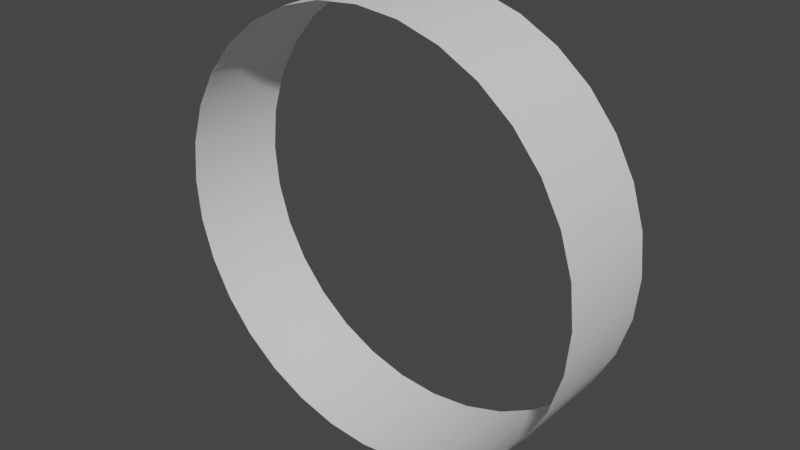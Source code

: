 # Source: cylinder.blend  (saved by Blender 3.1.7; exported with 4.5.12 LTS)
import bpy
from mathutils import Matrix  # noqa: F401  (used for matrix-valued properties, if any)

bpy.ops.wm.read_factory_settings(use_empty=True)
scene = bpy.context.scene
scene.name = 'Scene'

# ---- collections
col_collection = bpy.data.collections.new('Collection'); scene.collection.children.link(col_collection)

# ---- world
world_world = bpy.data.worlds.new('World'); scene.world = world_world
world_world.use_nodes = True; world_world.node_tree.nodes.clear()
_N = world_world.node_tree.nodes; _L = world_world.node_tree.links
n0 = _N.new('ShaderNodeOutputWorld'); n0.name = 'World Output'; n0.location = (300, 300)
n1 = _N.new('ShaderNodeBackground'); n1.name = 'Background'; n1.location = (10, 300)
n1.inputs[0].default_value = (0.05088, 0.05088, 0.05088, 1.0)
_L.new(n1.outputs[0], n0.inputs[0])
n0.is_active_output = True
world_world.color = (0.05088, 0.05088, 0.05088)
world_world.use_sun_shadow = False
world_world.sun_shadow_jitter_overblur = 0.0

# ---- meshes
me_cylinder = bpy.data.meshes.new('Cylinder')
me_cylinder.from_pydata([(0.0, 32.0, -8.0), (0.0, 32.0, 8.0), (6.243, 31.39, -8.0), (6.243, 31.39, 8.0), (12.25, 29.56, -8.0), (12.25, 29.56, 8.0), (17.78, 26.61, -8.0), (17.78, 26.61, 8.0), (22.63, 22.63, -8.0), (22.63, 22.63, 8.0), (26.61, 17.78, -8.0), (26.61, 17.78, 8.0), (29.56, 12.25, -8.0), (29.56, 12.25, 8.0), (31.39, 6.243, -8.0), (31.39, 6.243, 8.0), (32.0, -1.399e-06, -8.0), (32.0, -1.399e-06, 8.0), (31.39, -6.243, -8.0), (31.39, -6.243, 8.0), (29.56, -12.25, -8.0), (29.56, -12.25, 8.0), (26.61, -17.78, -8.0), (26.61, -17.78, 8.0), (22.63, -22.63, -8.0), (22.63, -22.63, 8.0), (17.78, -26.61, -8.0), (17.78, -26.61, 8.0), (12.25, -29.56, -8.0), (12.25, -29.56, 8.0), (6.243, -31.39, -8.0), (6.243, -31.39, 8.0), (-2.798e-06, -32.0, -8.0), (-2.798e-06, -32.0, 8.0), (-6.243, -31.39, -8.0), (-6.243, -31.39, 8.0), (-12.25, -29.56, -8.0), (-12.25, -29.56, 8.0), (-17.78, -26.61, -8.0), (-17.78, -26.61, 8.0), (-22.63, -22.63, -8.0), (-22.63, -22.63, 8.0), (-26.61, -17.78, -8.0), (-26.61, -17.78, 8.0), (-29.56, -12.25, -8.0), (-29.56, -12.25, 8.0), (-31.39, -6.243, -8.0), (-31.39, -6.243, 8.0), (-32.0, 3.816e-07, -8.0), (-32.0, 3.816e-07, 8.0), (-31.39, 6.243, -8.0), (-31.39, 6.243, 8.0), (-29.56, 12.25, -8.0), (-29.56, 12.25, 8.0), (-26.61, 17.78, -8.0), (-26.61, 17.78, 8.0), (-22.63, 22.63, -8.0), (-22.63, 22.63, 8.0), (-17.78, 26.61, -8.0), (-17.78, 26.61, 8.0), (-12.25, 29.56, -8.0), (-12.25, 29.56, 8.0), (-6.243, 31.39, -8.0), (-6.243, 31.39, 8.0), (0.0, 32.0, -2.667), (0.0, 32.0, 2.667), (6.243, 31.39, 2.667), (6.243, 31.39, -2.667), (12.25, 29.56, 2.667), (12.25, 29.56, -2.667), (17.78, 26.61, 2.667), (17.78, 26.61, -2.667), (22.63, 22.63, 2.667), (22.63, 22.63, -2.667), (26.61, 17.78, 2.667), (26.61, 17.78, -2.667), (29.56, 12.25, 2.667), (29.56, 12.25, -2.667), (31.39, 6.243, 2.667), (31.39, 6.243, -2.667), (32.0, -1.399e-06, 2.667), (32.0, -1.399e-06, -2.667), (31.39, -6.243, 2.667), (31.39, -6.243, -2.667), (29.56, -12.25, 2.667), (29.56, -12.25, -2.667), (26.61, -17.78, 2.667), (26.61, -17.78, -2.667), (22.63, -22.63, 2.667), (22.63, -22.63, -2.667), (17.78, -26.61, 2.667), (17.78, -26.61, -2.667), (12.25, -29.56, 2.667), (12.25, -29.56, -2.667), (6.243, -31.39, 2.667), (6.243, -31.39, -2.667), (-2.798e-06, -32.0, 2.667), (-2.798e-06, -32.0, -2.667), (-6.243, -31.39, 2.667), (-6.243, -31.39, -2.667), (-12.25, -29.56, 2.667), (-12.25, -29.56, -2.667), (-17.78, -26.61, 2.667), (-17.78, -26.61, -2.667), (-22.63, -22.63, 2.667), (-22.63, -22.63, -2.667), (-26.61, -17.78, 2.667), (-26.61, -17.78, -2.667), (-29.56, -12.25, 2.667), (-29.56, -12.25, -2.667), (-31.39, -6.243, 2.667), (-31.39, -6.243, -2.667), (-32.0, 3.816e-07, 2.667), (-32.0, 3.816e-07, -2.667), (-31.39, 6.243, 2.667), (-31.39, 6.243, -2.667), (-29.56, 12.25, 2.667), (-29.56, 12.25, -2.667), (-26.61, 17.78, 2.667), (-26.61, 17.78, -2.667), (-22.63, 22.63, 2.667), (-22.63, 22.63, -2.667), (-17.78, 26.61, 2.667), (-17.78, 26.61, -2.667), (-12.25, 29.56, 2.667), (-12.25, 29.56, -2.667), (-6.243, 31.39, 2.667), (-6.243, 31.39, -2.667)], [], [(65, 66, 3, 1), (66, 68, 5, 3), (68, 70, 7, 5), (70, 72, 9, 7), (72, 74, 11, 9), (74, 76, 13, 11), (76, 78, 15, 13), (78, 80, 17, 15), (80, 82, 19, 17), (82, 84, 21, 19), (84, 86, 23, 21), (86, 88, 25, 23), (88, 90, 27, 25), (90, 92, 29, 27), (92, 94, 31, 29), (94, 96, 33, 31), (96, 98, 35, 33), (98, 100, 37, 35), (100, 102, 39, 37), (102, 104, 41, 39), (104, 106, 43, 41), (106, 108, 45, 43), (108, 110, 47, 45), (110, 112, 49, 47), (112, 114, 51, 49), (114, 116, 53, 51), (116, 118, 55, 53), (118, 120, 57, 55), (120, 122, 59, 57), (122, 124, 61, 59), (124, 126, 63, 61), (126, 65, 1, 63), (62, 0, 64, 127), (127, 64, 65, 126), (60, 62, 127, 125), (125, 127, 126, 124), (58, 60, 125, 123), (123, 125, 124, 122), (56, 58, 123, 121), (121, 123, 122, 120), (54, 56, 121, 119), (119, 121, 120, 118), (52, 54, 119, 117), (117, 119, 118, 116), (50, 52, 117, 115), (115, 117, 116, 114), (48, 50, 115, 113), (113, 115, 114, 112), (46, 48, 113, 111), (111, 113, 112, 110), (44, 46, 111, 109), (109, 111, 110, 108), (42, 44, 109, 107), (107, 109, 108, 106), (40, 42, 107, 105), (105, 107, 106, 104), (38, 40, 105, 103), (103, 105, 104, 102), (36, 38, 103, 101), (101, 103, 102, 100), (34, 36, 101, 99), (99, 101, 100, 98), (32, 34, 99, 97), (97, 99, 98, 96), (30, 32, 97, 95), (95, 97, 96, 94), (28, 30, 95, 93), (93, 95, 94, 92), (26, 28, 93, 91), (91, 93, 92, 90), (24, 26, 91, 89), (89, 91, 90, 88), (22, 24, 89, 87), (87, 89, 88, 86), (20, 22, 87, 85), (85, 87, 86, 84), (18, 20, 85, 83), (83, 85, 84, 82), (16, 18, 83, 81), (81, 83, 82, 80), (14, 16, 81, 79), (79, 81, 80, 78), (12, 14, 79, 77), (77, 79, 78, 76), (10, 12, 77, 75), (75, 77, 76, 74), (8, 10, 75, 73), (73, 75, 74, 72), (6, 8, 73, 71), (71, 73, 72, 70), (4, 6, 71, 69), (69, 71, 70, 68), (2, 4, 69, 67), (67, 69, 68, 66), (0, 2, 67, 64), (64, 67, 66, 65)])
me_cylinder.polygons.foreach_set('use_smooth', [True] * 96)
_uv = me_cylinder.uv_layers.new(name='UVMap')
_uv.uv.foreach_set('vector', [1.0, 0.8333, 0.9688, 0.8333, 0.9688, 1.0, 1.0, 1.0, 0.9688, 0.8333, 0.9375, 0.8333, 0.9375, 1.0, 0.9688, 1.0, 0.9375, 0.8333, 0.9062, 0.8333, 0.9062, 1.0, 0.9375, 1.0, 0.9062, 0.8333, 0.875, 0.8333, 0.875, 1.0, 0.9062, 1.0, 0.875, 0.8333, 0.8437, 0.8333, 0.8438, 1.0, 0.875, 1.0, 0.8437, 0.8333, 0.8125, 0.8333, 0.8125, 1.0, 0.8438, 1.0, 0.8125, 0.8333, 0.7812, 0.8333, 0.7812, 1.0, 0.8125, 1.0, 0.7812, 0.8333, 0.75, 0.8333, 0.75, 1.0, 0.7812, 1.0, 0.75, 0.8333, 0.7188, 0.8333, 0.7188, 1.0, 0.75, 1.0, 0.7188, 0.8333, 0.6875, 0.8333, 0.6875, 1.0, 0.7188, 1.0, 0.6875, 0.8333, 0.6562, 0.8333, 0.6562, 1.0, 0.6875, 1.0, 0.6562, 0.8333, 0.625, 0.8333, 0.625, 1.0, 0.6562, 1.0, 0.625, 0.8333, 0.5938, 0.8333, 0.5938, 1.0, 0.625, 1.0, 0.5938, 0.8333, 0.5625, 0.8333, 0.5625, 1.0, 0.5938, 1.0, 0.5625, 0.8333, 0.5312, 0.8333, 0.5312, 1.0, 0.5625, 1.0, 0.5312, 0.8333, 0.5, 0.8333, 0.5, 1.0, 0.5312, 1.0, 0.5, 0.8333, 0.4687, 0.8333, 0.4688, 1.0, 0.5, 1.0, 0.4687, 0.8333, 0.4375, 0.8333, 0.4375, 1.0, 0.4688, 1.0, 0.4375, 0.8333, 0.4062, 0.8333, 0.4062, 1.0, 0.4375, 1.0, 0.4062, 0.8333, 0.375, 0.8333, 0.375, 1.0, 0.4062, 1.0, 0.375, 0.8333, 0.3438, 0.8333, 0.3438, 1.0, 0.375, 1.0, 0.3438, 0.8333, 0.3125, 0.8333, 0.3125, 1.0, 0.3438, 1.0, 0.3125, 0.8333, 0.2812, 0.8333, 0.2812, 1.0, 0.3125, 1.0, 0.2812, 0.8333, 0.25, 0.8333, 0.25, 1.0, 0.2812, 1.0, 0.25, 0.8333, 0.2188, 0.8333, 0.2188, 1.0, 0.25, 1.0, 0.2188, 0.8333, 0.1875, 0.8333, 0.1875, 1.0, 0.2188, 1.0, 0.1875, 0.8333, 0.1562, 0.8333, 0.1562, 1.0, 0.1875, 1.0, 0.1562, 0.8333, 0.125, 0.8333, 0.125, 1.0, 0.1562, 1.0, 0.125, 0.8333, 0.09375, 0.8333, 0.09375, 1.0, 0.125, 1.0, 0.09375, 0.8333, 0.0625, 0.8333, 0.0625, 1.0, 0.09375, 1.0, 0.0625, 0.8333, 0.03125, 0.8333, 0.03125, 1.0, 0.0625, 1.0, 0.03125, 0.8333, 0.0, 0.8333, 0.0, 1.0, 0.03125, 1.0, 0.03125, 0.5, 0.0, 0.5, 0.0, 0.6667, 0.03125, 0.6667, 0.03125, 0.6667, 0.0, 0.6667, 0.0, 0.8333, 0.03125, 0.8333, 0.0625, 0.5, 0.03125, 0.5, 0.03125, 0.6667, 0.0625, 0.6667, 0.0625, 0.6667, 0.03125, 0.6667, 0.03125, 0.8333, 0.0625, 0.8333, 0.09375, 0.5, 0.0625, 0.5, 0.0625, 0.6667, 0.09375, 0.6667, 0.09375, 0.6667, 0.0625, 0.6667, 0.0625, 0.8333, 0.09375, 0.8333, 0.125, 0.5, 0.09375, 0.5, 0.09375, 0.6667, 0.125, 0.6667, 0.125, 0.6667, 0.09375, 0.6667, 0.09375, 0.8333, 0.125, 0.8333, 0.1562, 0.5, 0.125, 0.5, 0.125, 0.6667, 0.1562, 0.6667, 0.1562, 0.6667, 0.125, 0.6667, 0.125, 0.8333, 0.1562, 0.8333, 0.1875, 0.5, 0.1562, 0.5, 0.1562, 0.6667, 0.1875, 0.6667, 0.1875, 0.6667, 0.1562, 0.6667, 0.1562, 0.8333, 0.1875, 0.8333, 0.2188, 0.5, 0.1875, 0.5, 0.1875, 0.6667, 0.2188, 0.6667, 0.2188, 0.6667, 0.1875, 0.6667, 0.1875, 0.8333, 0.2188, 0.8333, 0.25, 0.5, 0.2188, 0.5, 0.2188, 0.6667, 0.25, 0.6667, 0.25, 0.6667, 0.2188, 0.6667, 0.2188, 0.8333, 0.25, 0.8333, 0.2812, 0.5, 0.25, 0.5, 0.25, 0.6667, 0.2812, 0.6667, 0.2812, 0.6667, 0.25, 0.6667, 0.25, 0.8333, 0.2812, 0.8333, 0.3125, 0.5, 0.2812, 0.5, 0.2812, 0.6667, 0.3125, 0.6667, 0.3125, 0.6667, 0.2812, 0.6667, 0.2812, 0.8333, 0.3125, 0.8333, 0.3438, 0.5, 0.3125, 0.5, 0.3125, 0.6667, 0.3438, 0.6667, 0.3438, 0.6667, 0.3125, 0.6667, 0.3125, 0.8333, 0.3438, 0.8333, 0.375, 0.5, 0.3438, 0.5, 0.3438, 0.6667, 0.375, 0.6667, 0.375, 0.6667, 0.3438, 0.6667, 0.3438, 0.8333, 0.375, 0.8333, 0.4062, 0.5, 0.375, 0.5, 0.375, 0.6667, 0.4062, 0.6667, 0.4062, 0.6667, 0.375, 0.6667, 0.375, 0.8333, 0.4062, 0.8333, 0.4375, 0.5, 0.4062, 0.5, 0.4062, 0.6667, 0.4375, 0.6667, 0.4375, 0.6667, 0.4062, 0.6667, 0.4062, 0.8333, 0.4375, 0.8333, 0.4688, 0.5, 0.4375, 0.5, 0.4375, 0.6667, 0.4688, 0.6667, 0.4688, 0.6667, 0.4375, 0.6667, 0.4375, 0.8333, 0.4687, 0.8333, 0.5, 0.5, 0.4688, 0.5, 0.4688, 0.6667, 0.5, 0.6667, 0.5, 0.6667, 0.4688, 0.6667, 0.4687, 0.8333, 0.5, 0.8333, 0.5312, 0.5, 0.5, 0.5, 0.5, 0.6667, 0.5312, 0.6667, 0.5312, 0.6667, 0.5, 0.6667, 0.5, 0.8333, 0.5312, 0.8333, 0.5625, 0.5, 0.5312, 0.5, 0.5312, 0.6667, 0.5625, 0.6667, 0.5625, 0.6667, 0.5312, 0.6667, 0.5312, 0.8333, 0.5625, 0.8333, 0.5938, 0.5, 0.5625, 0.5, 0.5625, 0.6667, 0.5938, 0.6667, 0.5938, 0.6667, 0.5625, 0.6667, 0.5625, 0.8333, 0.5938, 0.8333, 0.625, 0.5, 0.5938, 0.5, 0.5938, 0.6667, 0.625, 0.6667, 0.625, 0.6667, 0.5938, 0.6667, 0.5938, 0.8333, 0.625, 0.8333, 0.6562, 0.5, 0.625, 0.5, 0.625, 0.6667, 0.6562, 0.6667, 0.6562, 0.6667, 0.625, 0.6667, 0.625, 0.8333, 0.6562, 0.8333, 0.6875, 0.5, 0.6562, 0.5, 0.6562, 0.6667, 0.6875, 0.6667, 0.6875, 0.6667, 0.6562, 0.6667, 0.6562, 0.8333, 0.6875, 0.8333, 0.7188, 0.5, 0.6875, 0.5, 0.6875, 0.6667, 0.7188, 0.6667, 0.7188, 0.6667, 0.6875, 0.6667, 0.6875, 0.8333, 0.7188, 0.8333, 0.75, 0.5, 0.7188, 0.5, 0.7188, 0.6667, 0.75, 0.6667, 0.75, 0.6667, 0.7188, 0.6667, 0.7188, 0.8333, 0.75, 0.8333, 0.7812, 0.5, 0.75, 0.5, 0.75, 0.6667, 0.7812, 0.6667, 0.7812, 0.6667, 0.75, 0.6667, 0.75, 0.8333, 0.7812, 0.8333, 0.8125, 0.5, 0.7812, 0.5, 0.7812, 0.6667, 0.8125, 0.6667, 0.8125, 0.6667, 0.7812, 0.6667, 0.7812, 0.8333, 0.8125, 0.8333, 0.8438, 0.5, 0.8125, 0.5, 0.8125, 0.6667, 0.8438, 0.6667, 0.8438, 0.6667, 0.8125, 0.6667, 0.8125, 0.8333, 0.8437, 0.8333, 0.875, 0.5, 0.8438, 0.5, 0.8438, 0.6667, 0.875, 0.6667, 0.875, 0.6667, 0.8438, 0.6667, 0.8437, 0.8333, 0.875, 0.8333, 0.9062, 0.5, 0.875, 0.5, 0.875, 0.6667, 0.9062, 0.6667, 0.9062, 0.6667, 0.875, 0.6667, 0.875, 0.8333, 0.9062, 0.8333, 0.9375, 0.5, 0.9062, 0.5, 0.9062, 0.6667, 0.9375, 0.6667, 0.9375, 0.6667, 0.9062, 0.6667, 0.9062, 0.8333, 0.9375, 0.8333, 0.9688, 0.5, 0.9375, 0.5, 0.9375, 0.6667, 0.9688, 0.6667, 0.9688, 0.6667, 0.9375, 0.6667, 0.9375, 0.8333, 0.9688, 0.8333, 1.0, 0.5, 0.9688, 0.5, 0.9688, 0.6667, 1.0, 0.6667, 1.0, 0.6667, 0.9688, 0.6667, 0.9688, 0.8333, 1.0, 0.8333])
_ca = me_cylinder.color_attributes.new('Col', 'BYTE_COLOR', 'CORNER')
_ca.data.foreach_set('color', [0.305, 0.305, 0.305, 1.0, 0.305, 0.305, 0.305, 1.0, 0.305, 0.305, 0.305, 1.0, 0.305, 0.305, 0.305, 1.0, 0.08022, 0.08022, 0.08022, 1.0, 0.08022, 0.08022, 0.08022, 1.0, 0.08022, 0.08022, 0.08022, 1.0, 0.08022, 0.08022, 0.08022, 1.0, 0.305, 0.305, 0.305, 1.0, 0.305, 0.305, 0.305, 1.0, 0.305, 0.305, 0.305, 1.0, 0.305, 0.305, 0.305, 1.0, 0.08022, 0.08022, 0.08022, 1.0, 0.08022, 0.08022, 0.08022, 1.0, 0.08022, 0.08022, 0.08022, 1.0, 0.08022, 0.08022, 0.08022, 1.0, 0.305, 0.305, 0.305, 1.0, 0.305, 0.305, 0.305, 1.0, 0.305, 0.305, 0.305, 1.0, 0.305, 0.305, 0.305, 1.0, 0.08022, 0.08022, 0.08022, 1.0, 0.08022, 0.08022, 0.08022, 1.0, 0.08022, 0.08022, 0.08022, 1.0, 0.08022, 0.08022, 0.08022, 1.0, 0.305, 0.305, 0.305, 1.0, 0.305, 0.305, 0.305, 1.0, 0.305, 0.305, 0.305, 1.0, 0.305, 0.305, 0.305, 1.0, 0.08022, 0.08022, 0.08022, 1.0, 0.08022, 0.08022, 0.08022, 1.0, 0.08022, 0.08022, 0.08022, 1.0, 0.08022, 0.08022, 0.08022, 1.0, 0.305, 0.305, 0.305, 1.0, 0.305, 0.305, 0.305, 1.0, 0.305, 0.305, 0.305, 1.0, 0.305, 0.305, 0.305, 1.0, 0.08022, 0.08022, 0.08022, 1.0, 0.08022, 0.08022, 0.08022, 1.0, 0.08022, 0.08022, 0.08022, 1.0, 0.08022, 0.08022, 0.08022, 1.0, 0.305, 0.305, 0.305, 1.0, 0.305, 0.305, 0.305, 1.0, 0.305, 0.305, 0.305, 1.0, 0.305, 0.305, 0.305, 1.0, 0.08022, 0.08022, 0.08022, 1.0, 0.08022, 0.08022, 0.08022, 1.0, 0.08022, 0.08022, 0.08022, 1.0, 0.08022, 0.08022, 0.08022, 1.0, 0.305, 0.305, 0.305, 1.0, 0.305, 0.305, 0.305, 1.0, 0.305, 0.305, 0.305, 1.0, 0.305, 0.305, 0.305, 1.0, 0.08022, 0.08022, 0.08022, 1.0, 0.08022, 0.08022, 0.08022, 1.0, 0.08022, 0.08022, 0.08022, 1.0, 0.08022, 0.08022, 0.08022, 1.0, 0.305, 0.305, 0.305, 1.0, 0.305, 0.305, 0.305, 1.0, 0.305, 0.305, 0.305, 1.0, 0.305, 0.305, 0.305, 1.0, 0.08022, 0.08022, 0.08022, 1.0, 0.08022, 0.08022, 0.08022, 1.0, 0.08022, 0.08022, 0.08022, 1.0, 0.08022, 0.08022, 0.08022, 1.0, 0.305, 0.305, 0.305, 1.0, 0.305, 0.305, 0.305, 1.0, 0.305, 0.305, 0.305, 1.0, 0.305, 0.305, 0.305, 1.0, 0.08022, 0.08022, 0.08022, 1.0, 0.08022, 0.08022, 0.08022, 1.0, 0.08022, 0.08022, 0.08022, 1.0, 0.08022, 0.08022, 0.08022, 1.0, 0.305, 0.305, 0.305, 1.0, 0.305, 0.305, 0.305, 1.0, 0.305, 0.305, 0.305, 1.0, 0.305, 0.305, 0.305, 1.0, 0.08022, 0.08022, 0.08022, 1.0, 0.08022, 0.08022, 0.08022, 1.0, 0.08022, 0.08022, 0.08022, 1.0, 0.08022, 0.08022, 0.08022, 1.0, 0.305, 0.305, 0.305, 1.0, 0.305, 0.305, 0.305, 1.0, 0.305, 0.305, 0.305, 1.0, 0.305, 0.305, 0.305, 1.0, 0.08022, 0.08022, 0.08022, 1.0, 0.08022, 0.08022, 0.08022, 1.0, 0.08022, 0.08022, 0.08022, 1.0, 0.08022, 0.08022, 0.08022, 1.0, 0.305, 0.305, 0.305, 1.0, 0.305, 0.305, 0.305, 1.0, 0.305, 0.305, 0.305, 1.0, 0.305, 0.305, 0.305, 1.0, 0.08022, 0.08022, 0.08022, 1.0, 0.08022, 0.08022, 0.08022, 1.0, 0.08022, 0.08022, 0.08022, 1.0, 0.08022, 0.08022, 0.08022, 1.0, 0.305, 0.305, 0.305, 1.0, 0.305, 0.305, 0.305, 1.0, 0.305, 0.305, 0.305, 1.0, 0.305, 0.305, 0.305, 1.0, 0.08022, 0.08022, 0.08022, 1.0, 0.08022, 0.08022, 0.08022, 1.0, 0.08022, 0.08022, 0.08022, 1.0, 0.08022, 0.08022, 0.08022, 1.0, 0.305, 0.305, 0.305, 1.0, 0.305, 0.305, 0.305, 1.0, 0.305, 0.305, 0.305, 1.0, 0.305, 0.305, 0.305, 1.0, 0.08022, 0.08022, 0.08022, 1.0, 0.08022, 0.08022, 0.08022, 1.0, 0.08022, 0.08022, 0.08022, 1.0, 0.08022, 0.08022, 0.08022, 1.0, 0.305, 0.305, 0.305, 1.0, 0.305, 0.305, 0.305, 1.0, 0.305, 0.305, 0.305, 1.0, 0.305, 0.305, 0.305, 1.0, 0.08022, 0.08022, 0.08022, 1.0, 0.08022, 0.08022, 0.08022, 1.0, 0.08022, 0.08022, 0.08022, 1.0, 0.08022, 0.08022, 0.08022, 1.0, 0.305, 0.305, 0.305, 1.0, 0.305, 0.305, 0.305, 1.0, 0.305, 0.305, 0.305, 1.0, 0.305, 0.305, 0.305, 1.0, 0.08022, 0.08022, 0.08022, 1.0, 0.08022, 0.08022, 0.08022, 1.0, 0.08022, 0.08022, 0.08022, 1.0, 0.08022, 0.08022, 0.08022, 1.0, 0.08022, 0.08022, 0.08022, 1.0, 0.08022, 0.08022, 0.08022, 1.0, 0.08022, 0.08022, 0.08022, 1.0, 0.08022, 0.08022, 0.08022, 1.0, 0.305, 0.305, 0.305, 1.0, 0.305, 0.305, 0.305, 1.0, 0.305, 0.305, 0.305, 1.0, 0.305, 0.305, 0.305, 1.0, 0.305, 0.305, 0.305, 1.0, 0.305, 0.305, 0.305, 1.0, 0.305, 0.305, 0.305, 1.0, 0.305, 0.305, 0.305, 1.0, 0.08022, 0.08022, 0.08022, 1.0, 0.08022, 0.08022, 0.08022, 1.0, 0.08022, 0.08022, 0.08022, 1.0, 0.08022, 0.08022, 0.08022, 1.0, 0.08022, 0.08022, 0.08022, 1.0, 0.08022, 0.08022, 0.08022, 1.0, 0.08022, 0.08022, 0.08022, 1.0, 0.08022, 0.08022, 0.08022, 1.0, 0.305, 0.305, 0.305, 1.0, 0.305, 0.305, 0.305, 1.0, 0.305, 0.305, 0.305, 1.0, 0.305, 0.305, 0.305, 1.0, 0.305, 0.305, 0.305, 1.0, 0.305, 0.305, 0.305, 1.0, 0.305, 0.305, 0.305, 1.0, 0.305, 0.305, 0.305, 1.0, 0.08022, 0.08022, 0.08022, 1.0, 0.08022, 0.08022, 0.08022, 1.0, 0.08022, 0.08022, 0.08022, 1.0, 0.08022, 0.08022, 0.08022, 1.0, 0.08022, 0.08022, 0.08022, 1.0, 0.08022, 0.08022, 0.08022, 1.0, 0.08022, 0.08022, 0.08022, 1.0, 0.08022, 0.08022, 0.08022, 1.0, 0.305, 0.305, 0.305, 1.0, 0.305, 0.305, 0.305, 1.0, 0.305, 0.305, 0.305, 1.0, 0.305, 0.305, 0.305, 1.0, 0.305, 0.305, 0.305, 1.0, 0.305, 0.305, 0.305, 1.0, 0.305, 0.305, 0.305, 1.0, 0.305, 0.305, 0.305, 1.0, 0.08022, 0.08022, 0.08022, 1.0, 0.08022, 0.08022, 0.08022, 1.0, 0.08022, 0.08022, 0.08022, 1.0, 0.08022, 0.08022, 0.08022, 1.0, 0.08022, 0.08022, 0.08022, 1.0, 0.08022, 0.08022, 0.08022, 1.0, 0.08022, 0.08022, 0.08022, 1.0, 0.08022, 0.08022, 0.08022, 1.0, 0.305, 0.305, 0.305, 1.0, 0.305, 0.305, 0.305, 1.0, 0.305, 0.305, 0.305, 1.0, 0.305, 0.305, 0.305, 1.0, 0.305, 0.305, 0.305, 1.0, 0.305, 0.305, 0.305, 1.0, 0.305, 0.305, 0.305, 1.0, 0.305, 0.305, 0.305, 1.0, 0.08022, 0.08022, 0.08022, 1.0, 0.08022, 0.08022, 0.08022, 1.0, 0.08022, 0.08022, 0.08022, 1.0, 0.08022, 0.08022, 0.08022, 1.0, 0.08022, 0.08022, 0.08022, 1.0, 0.08022, 0.08022, 0.08022, 1.0, 0.08022, 0.08022, 0.08022, 1.0, 0.08022, 0.08022, 0.08022, 1.0, 0.305, 0.305, 0.305, 1.0, 0.305, 0.305, 0.305, 1.0, 0.305, 0.305, 0.305, 1.0, 0.305, 0.305, 0.305, 1.0, 0.305, 0.305, 0.305, 1.0, 0.305, 0.305, 0.305, 1.0, 0.305, 0.305, 0.305, 1.0, 0.305, 0.305, 0.305, 1.0, 0.08022, 0.08022, 0.08022, 1.0, 0.08022, 0.08022, 0.08022, 1.0, 0.08022, 0.08022, 0.08022, 1.0, 0.08022, 0.08022, 0.08022, 1.0, 0.08022, 0.08022, 0.08022, 1.0, 0.08022, 0.08022, 0.08022, 1.0, 0.08022, 0.08022, 0.08022, 1.0, 0.08022, 0.08022, 0.08022, 1.0, 0.305, 0.305, 0.305, 1.0, 0.305, 0.305, 0.305, 1.0, 0.305, 0.305, 0.305, 1.0, 0.305, 0.305, 0.305, 1.0, 0.305, 0.305, 0.305, 1.0, 0.305, 0.305, 0.305, 1.0, 0.305, 0.305, 0.305, 1.0, 0.305, 0.305, 0.305, 1.0, 0.08022, 0.08022, 0.08022, 1.0, 0.08022, 0.08022, 0.08022, 1.0, 0.08022, 0.08022, 0.08022, 1.0, 0.08022, 0.08022, 0.08022, 1.0, 0.08022, 0.08022, 0.08022, 1.0, 0.08022, 0.08022, 0.08022, 1.0, 0.08022, 0.08022, 0.08022, 1.0, 0.08022, 0.08022, 0.08022, 1.0, 0.305, 0.305, 0.305, 1.0, 0.305, 0.305, 0.305, 1.0, 0.305, 0.305, 0.305, 1.0, 0.305, 0.305, 0.305, 1.0, 0.305, 0.305, 0.305, 1.0, 0.305, 0.305, 0.305, 1.0, 0.305, 0.305, 0.305, 1.0, 0.305, 0.305, 0.305, 1.0, 0.08022, 0.08022, 0.08022, 1.0, 0.08022, 0.08022, 0.08022, 1.0, 0.08022, 0.08022, 0.08022, 1.0, 0.08022, 0.08022, 0.08022, 1.0, 0.08022, 0.08022, 0.08022, 1.0, 0.08022, 0.08022, 0.08022, 1.0, 0.08022, 0.08022, 0.08022, 1.0, 0.08022, 0.08022, 0.08022, 1.0, 0.305, 0.305, 0.305, 1.0, 0.305, 0.305, 0.305, 1.0, 0.305, 0.305, 0.305, 1.0, 0.305, 0.305, 0.305, 1.0, 0.305, 0.305, 0.305, 1.0, 0.305, 0.305, 0.305, 1.0, 0.305, 0.305, 0.305, 1.0, 0.305, 0.305, 0.305, 1.0, 0.08022, 0.08022, 0.08022, 1.0, 0.08022, 0.08022, 0.08022, 1.0, 0.08022, 0.08022, 0.08022, 1.0, 0.08022, 0.08022, 0.08022, 1.0, 0.08022, 0.08022, 0.08022, 1.0, 0.08022, 0.08022, 0.08022, 1.0, 0.08022, 0.08022, 0.08022, 1.0, 0.08022, 0.08022, 0.08022, 1.0, 0.305, 0.305, 0.305, 1.0, 0.305, 0.305, 0.305, 1.0, 0.305, 0.305, 0.305, 1.0, 0.305, 0.305, 0.305, 1.0, 0.305, 0.305, 0.305, 1.0, 0.305, 0.305, 0.305, 1.0, 0.305, 0.305, 0.305, 1.0, 0.305, 0.305, 0.305, 1.0, 0.08022, 0.08022, 0.08022, 1.0, 0.08022, 0.08022, 0.08022, 1.0, 0.08022, 0.08022, 0.08022, 1.0, 0.08022, 0.08022, 0.08022, 1.0, 0.08022, 0.08022, 0.08022, 1.0, 0.08022, 0.08022, 0.08022, 1.0, 0.08022, 0.08022, 0.08022, 1.0, 0.08022, 0.08022, 0.08022, 1.0, 0.305, 0.305, 0.305, 1.0, 0.305, 0.305, 0.305, 1.0, 0.305, 0.305, 0.305, 1.0, 0.305, 0.305, 0.305, 1.0, 0.305, 0.305, 0.305, 1.0, 0.305, 0.305, 0.305, 1.0, 0.305, 0.305, 0.305, 1.0, 0.305, 0.305, 0.305, 1.0, 0.08022, 0.08022, 0.08022, 1.0, 0.08022, 0.08022, 0.08022, 1.0, 0.08022, 0.08022, 0.08022, 1.0, 0.08022, 0.08022, 0.08022, 1.0, 0.08022, 0.08022, 0.08022, 1.0, 0.08022, 0.08022, 0.08022, 1.0, 0.08022, 0.08022, 0.08022, 1.0, 0.08022, 0.08022, 0.08022, 1.0, 0.305, 0.305, 0.305, 1.0, 0.305, 0.305, 0.305, 1.0, 0.305, 0.305, 0.305, 1.0, 0.305, 0.305, 0.305, 1.0, 0.305, 0.305, 0.305, 1.0, 0.305, 0.305, 0.305, 1.0, 0.305, 0.305, 0.305, 1.0, 0.305, 0.305, 0.305, 1.0, 0.08022, 0.08022, 0.08022, 1.0, 0.08022, 0.08022, 0.08022, 1.0, 0.08022, 0.08022, 0.08022, 1.0, 0.08022, 0.08022, 0.08022, 1.0, 0.08022, 0.08022, 0.08022, 1.0, 0.08022, 0.08022, 0.08022, 1.0, 0.08022, 0.08022, 0.08022, 1.0, 0.08022, 0.08022, 0.08022, 1.0, 0.305, 0.305, 0.305, 1.0, 0.305, 0.305, 0.305, 1.0, 0.305, 0.305, 0.305, 1.0, 0.305, 0.305, 0.305, 1.0, 0.305, 0.305, 0.305, 1.0, 0.305, 0.305, 0.305, 1.0, 0.305, 0.305, 0.305, 1.0, 0.305, 0.305, 0.305, 1.0, 0.08022, 0.08022, 0.08022, 1.0, 0.08022, 0.08022, 0.08022, 1.0, 0.08022, 0.08022, 0.08022, 1.0, 0.08022, 0.08022, 0.08022, 1.0, 0.08022, 0.08022, 0.08022, 1.0, 0.08022, 0.08022, 0.08022, 1.0, 0.08022, 0.08022, 0.08022, 1.0, 0.08022, 0.08022, 0.08022, 1.0, 0.305, 0.305, 0.305, 1.0, 0.305, 0.305, 0.305, 1.0, 0.305, 0.305, 0.305, 1.0, 0.305, 0.305, 0.305, 1.0, 0.305, 0.305, 0.305, 1.0, 0.305, 0.305, 0.305, 1.0, 0.305, 0.305, 0.305, 1.0, 0.305, 0.305, 0.305, 1.0, 0.08022, 0.08022, 0.08022, 1.0, 0.08022, 0.08022, 0.08022, 1.0, 0.08022, 0.08022, 0.08022, 1.0, 0.08022, 0.08022, 0.08022, 1.0, 0.08022, 0.08022, 0.08022, 1.0, 0.08022, 0.08022, 0.08022, 1.0, 0.08022, 0.08022, 0.08022, 1.0, 0.08022, 0.08022, 0.08022, 1.0, 0.305, 0.305, 0.305, 1.0, 0.305, 0.305, 0.305, 1.0, 0.305, 0.305, 0.305, 1.0, 0.305, 0.305, 0.305, 1.0, 0.305, 0.305, 0.305, 1.0, 0.305, 0.305, 0.305, 1.0, 0.305, 0.305, 0.305, 1.0, 0.305, 0.305, 0.305, 1.0, 0.08022, 0.08022, 0.08022, 1.0, 0.08022, 0.08022, 0.08022, 1.0, 0.08022, 0.08022, 0.08022, 1.0, 0.08022, 0.08022, 0.08022, 1.0, 0.08022, 0.08022, 0.08022, 1.0, 0.08022, 0.08022, 0.08022, 1.0, 0.08022, 0.08022, 0.08022, 1.0, 0.08022, 0.08022, 0.08022, 1.0, 0.305, 0.305, 0.305, 1.0, 0.305, 0.305, 0.305, 1.0, 0.305, 0.305, 0.305, 1.0, 0.305, 0.305, 0.305, 1.0, 0.305, 0.305, 0.305, 1.0, 0.305, 0.305, 0.305, 1.0, 0.305, 0.305, 0.305, 1.0, 0.305, 0.305, 0.305, 1.0, 0.08022, 0.08022, 0.08022, 1.0, 0.08022, 0.08022, 0.08022, 1.0, 0.08022, 0.08022, 0.08022, 1.0, 0.08022, 0.08022, 0.08022, 1.0, 0.08022, 0.08022, 0.08022, 1.0, 0.08022, 0.08022, 0.08022, 1.0, 0.08022, 0.08022, 0.08022, 1.0, 0.08022, 0.08022, 0.08022, 1.0, 0.305, 0.305, 0.305, 1.0, 0.305, 0.305, 0.305, 1.0, 0.305, 0.305, 0.305, 1.0, 0.305, 0.305, 0.305, 1.0, 0.305, 0.305, 0.305, 1.0, 0.305, 0.305, 0.305, 1.0, 0.305, 0.305, 0.305, 1.0, 0.305, 0.305, 0.305, 1.0, 0.08022, 0.08022, 0.08022, 1.0, 0.08022, 0.08022, 0.08022, 1.0, 0.08022, 0.08022, 0.08022, 1.0, 0.08022, 0.08022, 0.08022, 1.0])
me_cylinder.use_remesh_fix_poles = True
me_cylinder.use_remesh_preserve_attributes = False
me_cylinder.use_paint_bone_selection = False
me_cylinder.use_paint_mask = True
me_cylinder.update()

# ---- objects
ob_cylinder = bpy.data.objects.new('Cylinder', me_cylinder)
ob_spawn = bpy.data.objects.new('spawn', None)

# ---- transforms, parenting, visibility, modifiers, constraints
ob_cylinder.location = (0.0, 0.0, 32.0)
ob_cylinder.rotation_euler = (1.571, -0.0, 0.0)
ob_spawn.location = (0.0, 0.0, 0.129)

# ---- collection membership
col_collection.objects.link(ob_cylinder)
col_collection.objects.link(ob_spawn)

# ---- scene / render settings (as saved in the file)
scene.frame_start = 1; scene.frame_end = 250; scene.frame_set(1)
scene.render.engine = 'BLENDER_EEVEE_NEXT'
scene.cycles.sampling_pattern = 'TABULATED_SOBOL'
scene.cycles.use_light_tree = False
scene.view_settings.view_transform = 'Filmic'
bpy.context.view_layer.update()

# ---- added for rendering (the .blend has no active camera and no usable light): camera, sun
cam_auto = bpy.data.cameras.new('AutoCamera')
cam_auto.lens = 50.0
cam_auto.sensor_width = 36.0
cam_auto.clip_end = 1492.45
ob_auto_camera = bpy.data.objects.new('AutoCamera', cam_auto)
scene.collection.objects.link(ob_auto_camera)
ob_auto_camera.location = (85.0402, -102.048, 100.032)
ob_auto_camera.rotation_euler = (1.09748, -7.21219e-08, 0.694738)
scene.camera = ob_auto_camera
light_auto_sun = bpy.data.lights.new('AutoSun', 'SUN')
light_auto_sun.energy = 3.0
light_auto_sun.angle = 0.0523599
ob_auto_sun = bpy.data.objects.new('AutoSun', light_auto_sun)
scene.collection.objects.link(ob_auto_sun)
ob_auto_sun.rotation_euler = (0.872665, 0.174533, 0.523599)
bpy.context.view_layer.update()
